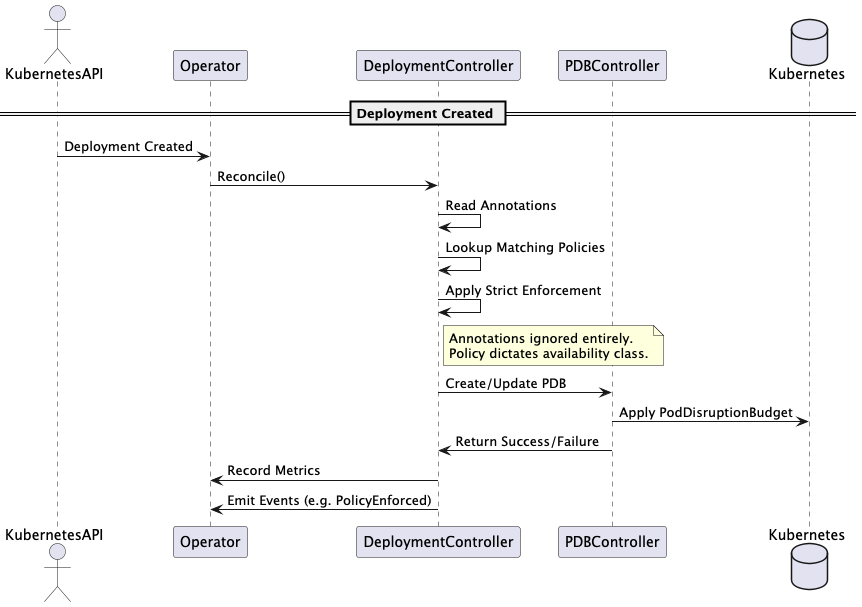

The diagram above was rendered by PlantUML. Its source (embedded in the PNG):
@startuml
actor KubernetesAPI
participant Operator
participant DeploymentController
participant PDBController
database Kubernetes as K8s

== Deployment Created ==

KubernetesAPI -> Operator: Deployment Created
Operator -> DeploymentController: Reconcile()

DeploymentController -> DeploymentController: Read Annotations
DeploymentController -> DeploymentController: Lookup Matching Policies
DeploymentController -> DeploymentController: Apply Strict Enforcement
note right of DeploymentController
Annotations ignored entirely.
Policy dictates availability class.
end note

DeploymentController -> PDBController: Create/Update PDB
PDBController -> K8s: Apply PodDisruptionBudget
PDBController -> DeploymentController: Return Success/Failure

DeploymentController -> Operator: Record Metrics
DeploymentController -> Operator: Emit Events (e.g. PolicyEnforced)
@enduml